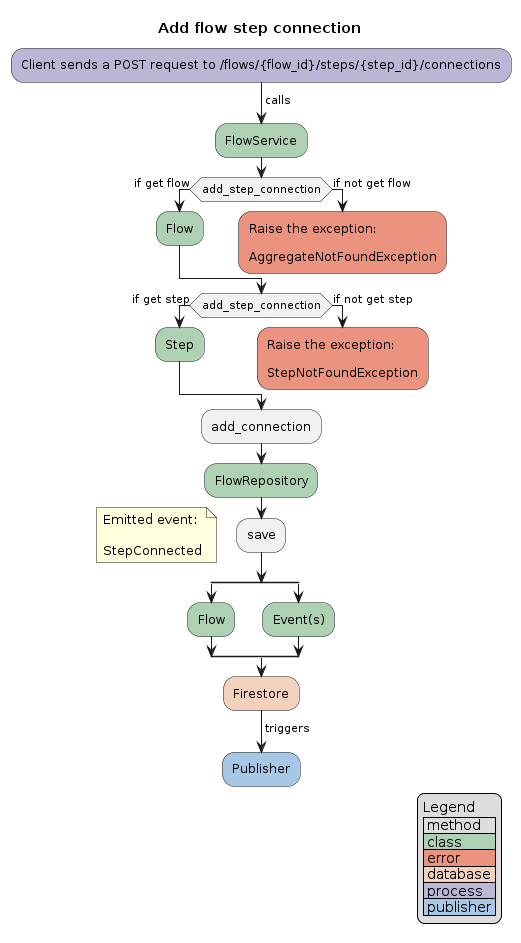

The diagram above was rendered by PlantUML. Its source (embedded in the PNG):
@startuml
title Add flow step connection

#BDB5D5:Client sends a POST request to /flows/{flow_id}/steps/{step_id}/connections;
-> calls;
#ADD1B2:FlowService;
if (add_step_connection) then (if get flow);
    #ADD1B2:Flow;
else (if not get flow)
#EB937F:Raise the exception:\n\nAggregateNotFoundException;
kill
endif

if (add_step_connection) then (if get step);
    #ADD1B2:Step;
else (if not get step)
#EB937F:Raise the exception:\n\nStepNotFoundException;
kill
endif

:add_connection;
#ADD1B2:FlowRepository;
:save;
floating note:Emitted event:\n\nStepConnected
split
    #ADD1B2:Flow;
split again
    #ADD1B2:Event(s);
end split
#F2D2BD:Firestore;
-> triggers;
#A7C7E7:Publisher;
legend right
    Legend
    | method |
    |<#ADD1B2> class |
    |<#EB937F> error |
    |<#F2D2BD> database |
    |<#BDB5D5> process |
    |<#A7C7E7> publisher |
endlegend
@enduml